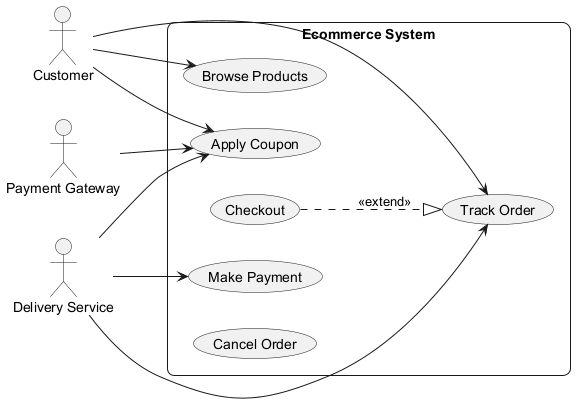

The diagram above was rendered by PlantUML. Its source (embedded in the PNG):
@startuml
skinparam backgroundColor #FFFFFF
skinparam roundCorner 15
left to right direction
actor "Customer" as C
actor "Payment Gateway" as PG
actor "Delivery Service" as DS
rectangle "Ecommerce System" {
  usecase "Browse Products" as UC_BrowseProducts
  usecase "Apply Coupon" as UC_ApplyCoupon
  usecase "Track Order" as UC_TrackOrder
  usecase "Checkout" as UC_Checkout
  usecase "Make Payment" as UC_MakePayment
  usecase "Cancel Order" as UC_CancelOrder
}
C --> UC_TrackOrder
C --> UC_ApplyCoupon
C --> UC_BrowseProducts
PG --> UC_ApplyCoupon
DS --> UC_ApplyCoupon
DS --> UC_MakePayment
DS --> UC_TrackOrder
UC_Checkout ..|> UC_TrackOrder : <<extend>>
@enduml